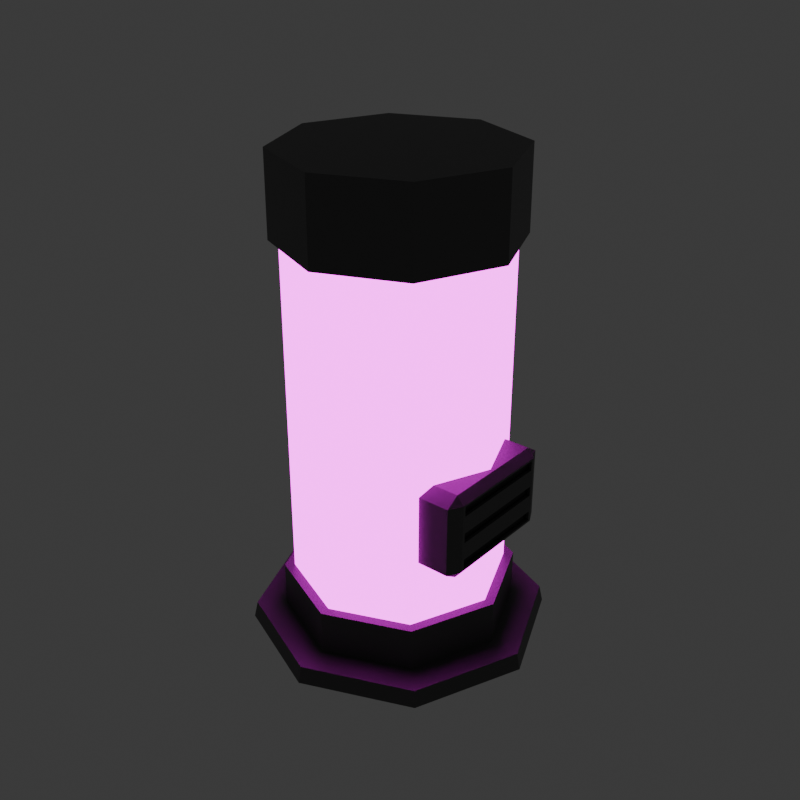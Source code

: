 # Source: stoneage.blend  (saved by Blender 5.1.30; exported with 4.5.12 LTS)
import bpy
from mathutils import Matrix  # noqa: F401  (used for matrix-valued properties, if any)

bpy.ops.wm.read_factory_settings(use_empty=True)
scene = bpy.context.scene
scene.name = 'Scene'

# ---- collections
col_collection = bpy.data.collections.new('Collection'); scene.collection.children.link(col_collection)

# ---- images (referenced by path relative to the original .blend; pixels are not part of the script)
import os
ASSET_DIR = os.environ.get("B2B_ASSET_DIR", "")  # directory of the original .blend (textures are referenced by path, not embedded)
HERE = os.path.dirname(os.path.abspath(__file__))  # packed textures are extracted next to this script under _unpacked/

def load_image(name, relpath, width, height, colorspace="sRGB"):
    """Load a texture the original file referenced (path relative to the .blend, or extracted next to this script)."""
    p = next((c for c in (os.path.join(HERE, relpath), os.path.join(ASSET_DIR, relpath)) if relpath and os.path.exists(c)), "")
    if p:
        img = bpy.data.images.load(p, check_existing=True)
        img.name = name
    else:  # same state as the original file: an image datablock whose file is absent (Cycles renders it pink)
        img = bpy.data.images.new(name, width, height)
        img.source = "FILE"
        img.filepath = "//" + (relpath or name)
    img.colorspace_settings.name = colorspace
    return img
img_fire = load_image('Fire', 'Fire.png', 1024, 1024, 'sRGB')

# ---- materials (node trees are filled in below, after node groups)
mat_fire = bpy.data.materials.new('Fire')
mat_base = bpy.data.materials.new('Base')
mat_material_002 = bpy.data.materials.new('Material.002')

# ---- material node trees
mat_fire.use_nodes = True; mat_fire.node_tree.nodes.clear()
_N = mat_fire.node_tree.nodes; _L = mat_fire.node_tree.links
n0 = _N.new('ShaderNodeBsdfPrincipled'); n0.name = 'Principled BSDF'; n0.location = (-177, 181)
n0.inputs[2].default_value = 1.0
n0.inputs[28].default_value = 4.6
n1 = _N.new('ShaderNodeOutputMaterial'); n1.name = 'Material Output'; n1.location = (200, 100)
n2 = _N.new('ShaderNodeTexNoise'); n2.name = 'Noise Texture'; n2.location = (-844, -23)
n2.width = 145
n3 = _N.new('ShaderNodeValToRGB'); n3.name = 'Color Ramp'; n3.location = (-566, 2)
while len(n3.color_ramp.elements) > 1: n3.color_ramp.elements.remove(n3.color_ramp.elements[-1])
n3.color_ramp.elements[0].position = 0.3636; n3.color_ramp.elements[0].color = (0.05393, 0.003204, 0.005067, 1.0)
_e = n3.color_ramp.elements.new(0.5409); _e.color = (0.5623, 0.04272, 0.02858, 1.0)
_e = n3.color_ramp.elements.new(0.6727); _e.color = (0.6227, 0.07233, 0.03094, 1.0)
_e = n3.color_ramp.elements.new(0.7682); _e.color = (0.7436, 0.3481, 0.09726, 1.0)
n4 = _N.new('ShaderNodeTexImage'); n4.name = 'Image Texture'; n4.location = (-739, 263)
n4.image = img_fire
_L.new(n0.outputs[0], n1.inputs[0])
_L.new(n2.outputs[1], n3.inputs[0])
_L.new(n4.outputs[0], n0.inputs[0])
_L.new(n4.outputs[0], n0.inputs[27])
n1.is_active_output = True
mat_base.use_nodes = True; mat_base.node_tree.nodes.clear()
_N = mat_base.node_tree.nodes; _L = mat_base.node_tree.links
n0 = _N.new('ShaderNodeBsdfPrincipled'); n0.name = 'Principled BSDF'; n0.location = (-200, 100)
n0.inputs[0].default_value = (0.08849, 0.08849, 0.08849, 1.0)
n1 = _N.new('ShaderNodeOutputMaterial'); n1.name = 'Material Output'; n1.location = (200, 100)
_L.new(n0.outputs[0], n1.inputs[0])
n1.is_active_output = True
mat_material_002.use_nodes = True; mat_material_002.node_tree.nodes.clear()
_N = mat_material_002.node_tree.nodes; _L = mat_material_002.node_tree.links
n0 = _N.new('ShaderNodeBsdfPrincipled'); n0.name = 'Principled BSDF'; n0.location = (-200, 100)
n0.inputs[0].default_value = (0.0, 0.0, 0.0, 1.0)
n1 = _N.new('ShaderNodeOutputMaterial'); n1.name = 'Material Output'; n1.location = (200, 100)
_L.new(n0.outputs[0], n1.inputs[0])
n1.is_active_output = True

# ---- world
world_world = bpy.data.worlds.new('World'); scene.world = world_world
world_world.use_nodes = True; world_world.node_tree.nodes.clear()
_N = world_world.node_tree.nodes; _L = world_world.node_tree.links
n0 = _N.new('ShaderNodeOutputWorld'); n0.name = 'World Output'; n0.location = (200, 100)
n1 = _N.new('ShaderNodeBackground'); n1.name = 'Background'; n1.location = (-200, 100)
n1.inputs[0].default_value = (0.05088, 0.05088, 0.05088, 1.0)
_L.new(n1.outputs[0], n0.inputs[0])
n0.is_active_output = True
world_world.color = (0.05088, 0.05088, 0.05088)
world_world.sun_shadow_jitter_overblur = 0.0

# ---- meshes
me_circle = bpy.data.meshes.new('Circle')
me_circle.from_pydata([(0.0, 1.0, 0.0), (-0.7071, 0.7071, 0.0), (-1.0, 0.0, 0.0), (-0.7071, -0.7071, 0.0), (0.0, -1.0, 0.0), (0.7071, -0.7071, 0.0), (1.0, 0.0, 0.0), (0.7071, 0.7071, 0.0), (-1.811e-10, 0.9757, 0.1131), (-0.6899, 0.6899, 0.1131), (-0.9757, 0.0, 0.1131), (-0.6899, -0.6899, 0.1131), (-1.811e-10, -0.9757, 0.1131), (0.6899, -0.6899, 0.1131), (0.9757, 0.0, 0.1131), (0.6899, 0.6899, 0.1131), (1.381e-09, 0.7759, 0.1131), (-0.5487, 0.5487, 0.1131), (-0.7759, -1.526e-09, 0.1131), (-0.5487, -0.5487, 0.1131), (1.381e-09, -0.7759, 0.1131), (0.5487, -0.5487, 0.1131), (0.7759, -1.526e-09, 0.1131), (0.5487, 0.5487, 0.1131), (1.381e-09, 0.7759, 0.4104), (-0.5487, 0.5487, 0.4104), (-0.7759, -1.526e-09, 0.4104), (-0.5487, -0.5487, 0.4104), (1.381e-09, -0.7759, 0.4104), (0.5487, -0.5487, 0.4104), (0.7759, -1.526e-09, 0.4104), (0.5487, 0.5487, 0.4104), (1.262e-09, 0.7088, 0.4104), (-0.5012, 0.5012, 0.4104), (-0.7088, -1.394e-09, 0.4104), (-0.5012, -0.5012, 0.4104), (1.262e-09, -0.7088, 0.4104), (0.5012, -0.5012, 0.4104), (0.7088, -1.394e-09, 0.4104), (0.5012, 0.5012, 0.4104), (1.262e-09, 0.7088, 2.691), (-0.5012, 0.5012, 2.691), (-0.7088, -1.394e-09, 2.691), (-0.5012, -0.5012, 2.691), (1.262e-09, -0.7088, 2.691), (0.5012, -0.5012, 2.691), (0.7088, -1.394e-09, 2.691), (0.5012, 0.5012, 2.691), (9.209e-11, 0.7696, 2.691), (-0.5442, 0.5442, 2.691), (-0.7696, -1.513e-09, 2.691), (-0.5442, -0.5442, 2.691), (9.209e-11, -0.7696, 2.691), (0.5442, -0.5442, 2.691), (0.7696, -1.513e-09, 2.691), (0.5442, 0.5442, 2.691), (-1.798e-09, 0.7665, 3.234), (-0.542, 0.542, 3.234), (-0.7665, -5.638e-10, 3.234), (-0.542, -0.542, 3.234), (-1.798e-09, -0.7665, 3.234), (0.542, -0.542, 3.234), (0.7665, -5.638e-10, 3.234), (0.542, 0.542, 3.234)], [], [(7, 0, 8, 15), (5, 6, 14, 13), (3, 4, 12, 11), (1, 2, 10, 9), (6, 7, 15, 14), (4, 5, 13, 12), (2, 3, 11, 10), (0, 1, 9, 8), (9, 10, 18, 17), (14, 15, 23, 22), (12, 13, 21, 20), (10, 11, 19, 18), (8, 9, 17, 16), (15, 8, 16, 23), (13, 14, 22, 21), (11, 12, 20, 19), (23, 16, 24, 31), (21, 22, 30, 29), (19, 20, 28, 27), (17, 18, 26, 25), (22, 23, 31, 30), (20, 21, 29, 28), (18, 19, 27, 26), (16, 17, 25, 24), (26, 27, 35, 34), (24, 25, 33, 32), (31, 24, 32, 39), (29, 30, 38, 37), (27, 28, 36, 35), (25, 26, 34, 33), (30, 31, 39, 38), (28, 29, 37, 36), (38, 39, 47, 46), (36, 37, 45, 44), (34, 35, 43, 42), (32, 33, 41, 40), (39, 32, 40, 47), (37, 38, 46, 45), (35, 36, 44, 43), (33, 34, 42, 41), (43, 44, 52, 51), (41, 42, 50, 49), (46, 47, 55, 54), (44, 45, 53, 52), (42, 43, 51, 50), (40, 41, 49, 48), (47, 40, 48, 55), (45, 46, 54, 53), (55, 48, 56, 63), (53, 54, 62, 61), (51, 52, 60, 59), (49, 50, 58, 57), (54, 55, 63, 62), (52, 53, 61, 60), (50, 51, 59, 58), (48, 49, 57, 56), (57, 58, 59, 60, 61, 62, 63, 56)])
me_circle.polygons.foreach_set('material_index', [1, 1, 1, 1, 1, 1, 1, 1, 1, 1, 1, 1, 1, 1, 1, 1, 1, 1, 1, 1, 1, 1, 1, 1, 1, 1, 1, 1, 1, 1, 1, 1, 0, 0, 0, 0, 0, 0, 0, 0, 1, 1, 1, 1, 1, 1, 1, 1, 1, 1, 1, 1, 1, 1, 1, 1, 1])
_uv = me_circle.uv_layers.new(name='UVMap')
_uv.uv.foreach_set('vector', [0.7141, 0.9944, 0.3065, 0.9999, 0.3292, 0.9379, 0.6868, 0.9343, 0.999, 0.2939, 0.999, 0.7033, 0.9373, 0.6798, 0.9381, 0.3208, 0.2879, 9.997e-05, 0.7075, 0.002103, 0.6831, 0.06481, 0.3165, 0.06293, 0.01036, 0.7179, 9.991e-05, 0.305, 0.06344, 0.3277, 0.07058, 0.6896, 0.999, 0.7033, 0.7141, 0.9944, 0.6868, 0.9343, 0.9373, 0.6798, 0.7075, 0.002103, 0.999, 0.2939, 0.9381, 0.3208, 0.6831, 0.06481, 9.991e-05, 0.305, 0.2879, 9.997e-05, 0.3165, 0.06293, 0.06344, 0.3277, 0.3065, 0.9999, 0.01036, 0.7179, 0.07058, 0.6896, 0.3292, 0.9379, 0.07058, 0.6896, 0.06344, 0.3277, 0.1526, 0.3655, 0.1593, 0.6538, 0.9373, 0.6798, 0.6868, 0.9343, 0.6521, 0.846, 0.8502, 0.6411, 0.6831, 0.06481, 0.9381, 0.3208, 0.8488, 0.3549, 0.6434, 0.1531, 0.06344, 0.3277, 0.3165, 0.06293, 0.3524, 0.1544, 0.1526, 0.3655, 0.3292, 0.9379, 0.07058, 0.6896, 0.1593, 0.6538, 0.3668, 0.8503, 0.6868, 0.9343, 0.3292, 0.9379, 0.3668, 0.8503, 0.6521, 0.846, 0.9381, 0.3208, 0.9373, 0.6798, 0.8502, 0.6411, 0.8488, 0.3549, 0.3165, 0.06293, 0.6831, 0.06481, 0.6434, 0.1531, 0.3524, 0.1544, 0.6521, 0.846, 0.3668, 0.8503, 0.4095, 0.7286, 0.597, 0.7308, 0.8488, 0.3549, 0.8502, 0.6411, 0.7289, 0.5973, 0.7324, 0.4094, 0.3524, 0.1544, 0.6434, 0.1531, 0.5986, 0.2759, 0.4087, 0.2724, 0.1593, 0.6538, 0.1526, 0.3655, 0.2761, 0.4086, 0.2749, 0.5974, 0.8502, 0.6411, 0.6521, 0.846, 0.597, 0.7308, 0.7289, 0.5973, 0.6434, 0.1531, 0.8488, 0.3549, 0.7324, 0.4094, 0.5986, 0.2759, 0.1526, 0.3655, 0.3524, 0.1544, 0.4087, 0.2724, 0.2761, 0.4086, 0.3668, 0.8503, 0.1593, 0.6538, 0.2749, 0.5974, 0.4095, 0.7286, 0.2761, 0.4086, 0.4087, 0.2724, 0.4179, 0.2955, 0.2941, 0.4162, 0.4095, 0.7286, 0.2749, 0.5974, 0.2972, 0.5885, 0.4169, 0.711, 0.597, 0.7308, 0.4095, 0.7286, 0.4169, 0.711, 0.5882, 0.7086, 0.7324, 0.4094, 0.7289, 0.5973, 0.7113, 0.5898, 0.71, 0.4181, 0.4087, 0.2724, 0.5986, 0.2759, 0.5909, 0.2939, 0.4179, 0.2955, 0.2749, 0.5974, 0.2761, 0.4086, 0.2941, 0.4162, 0.2972, 0.5885, 0.7289, 0.5973, 0.597, 0.7308, 0.5882, 0.7086, 0.7113, 0.5898, 0.5986, 0.2759, 0.7324, 0.4094, 0.71, 0.4181, 0.5909, 0.2939, 0.7113, 0.5898, 0.5882, 0.7086, 0.5126, 0.504, 0.5105, 0.4972, 0.5909, 0.2939, 0.71, 0.4181, 0.5043, 0.4939, 0.4975, 0.4963, 0.2941, 0.4162, 0.4179, 0.2955, 0.4943, 0.5027, 0.4968, 0.5093, 0.4169, 0.711, 0.2972, 0.5885, 0.5029, 0.5123, 0.5093, 0.5101, 0.5882, 0.7086, 0.4169, 0.711, 0.5093, 0.5101, 0.5126, 0.504, 0.71, 0.4181, 0.7113, 0.5898, 0.5105, 0.4972, 0.5043, 0.4939, 0.4179, 0.2955, 0.5909, 0.2939, 0.4975, 0.4963, 0.4943, 0.5027, 0.2972, 0.5885, 0.2941, 0.4162, 0.4968, 0.5093, 0.5029, 0.5123, 0.4943, 0.5027, 0.4975, 0.4963, 0.4981, 0.497, 0.4953, 0.503, 0.5029, 0.5123, 0.4968, 0.5093, 0.4974, 0.5091, 0.503, 0.5116, 0.5105, 0.4972, 0.5126, 0.504, 0.5118, 0.5039, 0.51, 0.4977, 0.4975, 0.4963, 0.5043, 0.4939, 0.5042, 0.4948, 0.4981, 0.497, 0.4968, 0.5093, 0.4943, 0.5027, 0.4953, 0.503, 0.4974, 0.5091, 0.5093, 0.5101, 0.5029, 0.5123, 0.503, 0.5116, 0.5089, 0.5096, 0.5126, 0.504, 0.5093, 0.5101, 0.5089, 0.5096, 0.5118, 0.5039, 0.5043, 0.4939, 0.5105, 0.4972, 0.51, 0.4977, 0.5042, 0.4948, 0.5118, 0.5039, 0.5089, 0.5096, 0.5059, 0.5064, 0.5071, 0.5036, 0.5042, 0.4948, 0.51, 0.4977, 0.5066, 0.5009, 0.5042, 0.4995, 0.4953, 0.503, 0.4981, 0.497, 0.5015, 0.5007, 0.5005, 0.5041, 0.503, 0.5116, 0.4974, 0.5091, 0.5008, 0.5063, 0.5031, 0.5074, 0.51, 0.4977, 0.5118, 0.5039, 0.5071, 0.5036, 0.5066, 0.5009, 0.4981, 0.497, 0.5042, 0.4948, 0.5042, 0.4995, 0.5015, 0.5007, 0.4974, 0.5091, 0.4953, 0.503, 0.5005, 0.5041, 0.5008, 0.5063, 0.5089, 0.5096, 0.503, 0.5116, 0.5031, 0.5074, 0.5059, 0.5064, 0.5031, 0.5074, 0.5008, 0.5063, 0.5005, 0.5041, 0.5015, 0.5007, 0.5042, 0.4995, 0.5066, 0.5009, 0.5071, 0.5036, 0.5059, 0.5064])
me_circle.materials.append(mat_fire)
me_circle.materials.append(mat_base)
me_circle.update()
me_cube_001 = bpy.data.meshes.new('Cube.001')
me_cube_001.from_pydata([(-1.0, -0.8011, -1.0), (-1.0, -1.0, -0.8011), (-1.0, -1.0, 0.8011), (-1.0, -0.8011, 1.0), (-1.0, 1.0, -0.8011), (-1.0, 0.8011, -1.0), (-1.0, 0.8011, 1.0), (-1.0, 1.0, 0.8011), (0.8011, -0.8011, -1.0), (1.0, -0.7552, -0.7552), (0.8011, -1.0, -0.8011), (0.8011, -0.8011, 1.0), (0.8011, -1.0, 0.8011), (1.0, -0.7552, 0.7552), (0.8011, 0.8011, -1.0), (0.8011, 1.0, -0.8011), (1.0, 0.7552, -0.7552), (0.8011, 0.8011, 1.0), (1.0, 0.7552, 0.7552), (0.8011, 1.0, 0.8011), (1.0, 0.7552, 0.5266), (1.0, 0.7552, 0.1143), (1.0, 0.7552, -0.1143), (1.0, 0.7552, -0.5266), (0.8011, 1.0, -0.4807), (0.8011, 1.0, -0.1602), (0.8011, 1.0, 0.1602), (0.8011, 1.0, 0.4807), (0.8011, -1.0, 0.4807), (0.8011, -1.0, 0.1602), (0.8011, -1.0, -0.1602), (0.8011, -1.0, -0.4807), (1.0, -0.7552, -0.5266), (1.0, -0.7552, -0.1143), (1.0, -0.7552, 0.1143), (1.0, -0.7552, 0.5266), (-1.0, -1.0, -0.4807), (-1.0, -1.0, -0.1602), (-1.0, -1.0, 0.1602), (-1.0, -1.0, 0.4807), (-1.0, 1.0, 0.4807), (-1.0, 1.0, 0.1602), (-1.0, 1.0, -0.1602), (-1.0, 1.0, -0.4807), (1.0, 0.8011, -0.4807), (1.0, 0.8011, -0.8011), (1.0, -0.8011, -0.8011), (1.0, -0.8011, 0.8011), (1.0, 0.8011, 0.8011), (1.0, -0.8011, 0.4807), (1.0, 0.8011, 0.4807), (1.0, 0.8011, 0.1602), (1.0, 0.8011, -0.1602), (1.0, -0.8011, -0.4807), (1.0, -0.8011, -0.1602), (1.0, -0.8011, 0.1602), (0.915, 0.7552, -0.5266), (0.915, 0.7552, -0.7552), (0.915, -0.7552, -0.7552), (0.915, -0.7552, 0.7552), (0.915, 0.7552, 0.7552), (0.915, -0.7552, 0.5266), (0.915, 0.7552, 0.5266), (0.915, 0.7552, 0.1143), (0.915, 0.7552, -0.1143), (0.915, -0.7552, -0.5266), (0.915, -0.7552, -0.1143), (0.915, -0.7552, 0.1143)], [], [(8, 46, 10), (11, 12, 47), (14, 15, 45), (17, 48, 19), (14, 5, 4, 15), (6, 17, 19, 7), (44, 45, 15, 24), (8, 14, 45, 46), (17, 11, 47, 48), (31, 10, 46, 53), (0, 8, 10, 1), (11, 3, 2, 12), (5, 14, 8, 0), (40, 39, 2, 3, 6, 7), (28, 12, 2, 39), (17, 6, 3, 11), (40, 7, 19, 27), (32, 9, 58, 65), (33, 22, 64, 66), (44, 52, 54, 53), (18, 13, 59, 60), (51, 50, 49, 55), (4, 43, 24, 15), (43, 42, 25, 24), (42, 41, 26, 25), (41, 40, 27, 26), (10, 31, 36, 1), (31, 30, 37, 36), (30, 29, 38, 37), (29, 28, 39, 38), (0, 1, 36, 43, 4, 5), (43, 36, 37, 42), (42, 37, 38, 41), (41, 38, 39, 40), (12, 28, 49, 47), (28, 29, 55, 49), (29, 30, 54, 55), (30, 31, 53, 54), (48, 50, 27, 19), (50, 51, 26, 27), (51, 52, 25, 26), (52, 44, 24, 25), (23, 16, 45, 44), (16, 9, 46, 45), (13, 18, 48, 47), (35, 13, 47, 49), (18, 20, 50, 48), (21, 22, 52, 51), (9, 32, 53, 46), (33, 34, 55, 54), (32, 23, 44, 53), (22, 33, 54, 52), (34, 21, 51, 55), (20, 35, 49, 50), (62, 60, 59, 61), (57, 56, 65, 58), (64, 63, 67, 66), (13, 35, 61, 59), (21, 34, 67, 63), (16, 23, 56, 57), (34, 33, 66, 67), (20, 18, 60, 62), (35, 20, 62, 61), (9, 16, 57, 58), (23, 32, 65, 56), (22, 21, 63, 64)])
me_cube_001.polygons.foreach_set('material_index', [0, 0, 0, 0, 0, 0, 0, 0, 0, 0, 0, 0, 0, 0, 0, 0, 0, 0, 0, 0, 0, 0, 0, 0, 0, 0, 0, 0, 0, 0, 0, 0, 0, 0, 0, 0, 0, 0, 0, 0, 0, 0, 0, 0, 0, 0, 0, 0, 0, 0, 0, 0, 0, 0, 1, 1, 1, 0, 0, 0, 0, 0, 0, 0, 0, 0])
_uv = me_cube_001.uv_layers.new(name='UVMap')
_uv.uv.foreach_set('vector', [0.3564, 0.7251, 0.3999, 0.7251, 0.3874, 0.7624, 0.6374, 0.7376, 0.6001, 0.7686, 0.6001, 0.7251, 0.3564, 0.5249, 0.3874, 0.4876, 0.3999, 0.5249, 0.6374, 0.5124, 0.6001, 0.5249, 0.6001, 0.4814, 0.3564, 0.5249, 0.125, 0.5249, 0.125, 0.5, 0.3874, 0.4876, 0.625, 0.2376, 0.6374, 0.5124, 0.6001, 0.4814, 0.6001, 0.25, 0.4399, 0.5249, 0.3999, 0.5249, 0.3874, 0.4876, 0.43, 0.4863, 0.3564, 0.7251, 0.3564, 0.5249, 0.3999, 0.5249, 0.3999, 0.7251, 0.6374, 0.5124, 0.6374, 0.7376, 0.6001, 0.7251, 0.6001, 0.5249, 0.43, 0.7637, 0.3874, 0.7624, 0.3999, 0.7251, 0.4399, 0.7251, 0.125, 0.7251, 0.3564, 0.7251, 0.3874, 0.7624, 0.125, 0.75, 0.6374, 0.7376, 0.625, 1.0, 0.6001, 1.0, 0.6001, 0.7686, 0.125, 0.5249, 0.3564, 0.5249, 0.3564, 0.7251, 0.125, 0.7251, 0.5601, 0.25, 0.5601, 0.0, 0.6001, 0.0, 0.625, 0.02486, 0.625, 0.2376, 0.6001, 0.25, 0.5576, 0.7674, 0.6001, 0.7686, 0.6001, 1.0, 0.5601, 1.0, 0.6374, 0.5124, 0.875, 0.5249, 0.875, 0.7251, 0.6374, 0.7376, 0.5601, 0.25, 0.6001, 0.25, 0.6001, 0.4814, 0.5576, 0.4826, 0.4342, 0.7194, 0.4056, 0.7194, 0.4056, 0.7194, 0.4342, 0.7194, 0.4857, 0.7194, 0.4857, 0.5306, 0.4857, 0.5306, 0.4857, 0.7194, 0.4399, 0.5249, 0.48, 0.5249, 0.48, 0.7251, 0.4399, 0.7251, 0.5944, 0.5306, 0.5944, 0.7194, 0.5944, 0.7194, 0.5944, 0.5306, 0.52, 0.5249, 0.5601, 0.5249, 0.5601, 0.7251, 0.52, 0.7251, 0.3999, 0.25, 0.4399, 0.25, 0.43, 0.4863, 0.3874, 0.4876, 0.4399, 0.25, 0.48, 0.25, 0.4725, 0.4851, 0.43, 0.4863, 0.48, 0.25, 0.52, 0.25, 0.5151, 0.4838, 0.4725, 0.4851, 0.52, 0.25, 0.5601, 0.25, 0.5576, 0.4826, 0.5151, 0.4838, 0.3874, 0.7624, 0.43, 0.7637, 0.4399, 1.0, 0.3999, 1.0, 0.43, 0.7637, 0.4725, 0.7649, 0.48, 1.0, 0.4399, 1.0, 0.4725, 0.7649, 0.5151, 0.7662, 0.52, 1.0, 0.48, 1.0, 0.5151, 0.7662, 0.5576, 0.7674, 0.5601, 1.0, 0.52, 1.0, 0.375, 0.02486, 0.3999, 0.0, 0.4399, 0.0, 0.4399, 0.25, 0.3999, 0.25, 0.375, 0.2251, 0.4399, 0.25, 0.4399, 0.0, 0.48, 0.0, 0.48, 0.25, 0.48, 0.25, 0.48, 0.0, 0.52, 0.0, 0.52, 0.25, 0.52, 0.25, 0.52, 0.0, 0.5601, 0.0, 0.5601, 0.25, 0.6001, 0.7686, 0.5576, 0.7674, 0.5601, 0.7251, 0.6001, 0.7251, 0.5576, 0.7674, 0.5151, 0.7662, 0.52, 0.7251, 0.5601, 0.7251, 0.5151, 0.7662, 0.4725, 0.7649, 0.48, 0.7251, 0.52, 0.7251, 0.4725, 0.7649, 0.43, 0.7637, 0.4399, 0.7251, 0.48, 0.7251, 0.6001, 0.5249, 0.5601, 0.5249, 0.5576, 0.4826, 0.6001, 0.4814, 0.5601, 0.5249, 0.52, 0.5249, 0.5151, 0.4838, 0.5576, 0.4826, 0.52, 0.5249, 0.48, 0.5249, 0.4725, 0.4851, 0.5151, 0.4838, 0.48, 0.5249, 0.4399, 0.5249, 0.43, 0.4863, 0.4725, 0.4851, 0.4342, 0.5306, 0.4056, 0.5306, 0.3999, 0.5249, 0.4399, 0.5249, 0.4056, 0.5306, 0.4056, 0.7194, 0.3999, 0.7251, 0.3999, 0.5249, 0.5944, 0.7194, 0.5944, 0.5306, 0.6001, 0.5249, 0.6001, 0.7251, 0.5658, 0.7194, 0.5944, 0.7194, 0.6001, 0.7251, 0.5601, 0.7251, 0.5944, 0.5306, 0.5658, 0.5306, 0.5601, 0.5249, 0.6001, 0.5249, 0.5143, 0.5306, 0.4857, 0.5306, 0.48, 0.5249, 0.52, 0.5249, 0.4056, 0.7194, 0.4342, 0.7194, 0.4399, 0.7251, 0.3999, 0.7251, 0.4857, 0.7194, 0.5143, 0.7194, 0.52, 0.7251, 0.48, 0.7251, 0.4342, 0.7194, 0.4342, 0.5306, 0.4399, 0.5249, 0.4399, 0.7251, 0.4857, 0.5306, 0.4857, 0.7194, 0.48, 0.7251, 0.48, 0.5249, 0.5143, 0.7194, 0.5143, 0.5306, 0.52, 0.5249, 0.52, 0.7251, 0.5658, 0.5306, 0.5658, 0.7194, 0.5601, 0.7251, 0.5601, 0.5249, 0.5658, 0.5306, 0.5944, 0.5306, 0.5944, 0.7194, 0.5658, 0.7194, 0.4056, 0.5306, 0.4342, 0.5306, 0.4342, 0.7194, 0.4056, 0.7194, 0.4857, 0.5306, 0.5143, 0.5306, 0.5143, 0.7194, 0.4857, 0.7194, 0.5944, 0.7194, 0.5658, 0.7194, 0.5658, 0.7194, 0.5944, 0.7194, 0.5143, 0.5306, 0.5143, 0.7194, 0.5143, 0.7194, 0.5143, 0.5306, 0.4056, 0.5306, 0.4342, 0.5306, 0.4342, 0.5306, 0.4056, 0.5306, 0.5143, 0.7194, 0.4857, 0.7194, 0.4857, 0.7194, 0.5143, 0.7194, 0.5658, 0.5306, 0.5944, 0.5306, 0.5944, 0.5306, 0.5658, 0.5306, 0.5658, 0.7194, 0.5658, 0.5306, 0.5658, 0.5306, 0.5658, 0.7194, 0.4056, 0.7194, 0.4056, 0.5306, 0.4056, 0.5306, 0.4056, 0.7194, 0.4342, 0.5306, 0.4342, 0.7194, 0.4342, 0.7194, 0.4342, 0.5306, 0.4857, 0.5306, 0.5143, 0.5306, 0.5143, 0.5306, 0.4857, 0.5306])
me_cube_001.materials.append(mat_base)
me_cube_001.materials.append(mat_material_002)
me_cube_001.update()

# ---- objects
ob_circle = bpy.data.objects.new('Circle', me_circle)
ob_cube = bpy.data.objects.new('Cube', me_cube_001)

# ---- transforms, parenting, visibility, modifiers, constraints
ob_circle.location = (0.0, 0.0, 0.0)
ob_cube.location = (0.5429, 0.0, 1.092)
ob_cube.scale = (0.2378, 0.453, 0.2885)

# ---- collection membership
col_collection.objects.link(ob_circle)
col_collection.objects.link(ob_cube)

# ---- scene / render settings (as saved in the file)
scene.frame_start = 1; scene.frame_end = 250; scene.frame_set(1)
scene.render.engine = 'CYCLES'
scene.render.resolution_x = 512
scene.render.resolution_y = 512
scene.render.bake_bias = 0.0
scene.render.bake_samples = 0
scene.cycles.sampling_pattern = 'TABULATED_SOBOL'
scene.cycles.bake_type = 'DIFFUSE'
scene.eevee.use_volume_custom_range = False
bpy.context.view_layer.update()

# ---- added for rendering (the .blend has no active camera): camera
cam_auto = bpy.data.cameras.new('AutoCamera')
cam_auto.lens = 50.0
cam_auto.sensor_width = 36.0
cam_auto.clip_end = 1000.0
ob_auto_camera = bpy.data.objects.new('AutoCamera', cam_auto)
scene.collection.objects.link(ob_auto_camera)
ob_auto_camera.location = (3.97481, -4.76977, 4.79664)
ob_auto_camera.rotation_euler = (1.09748, -7.21219e-08, 0.694738)
scene.camera = ob_auto_camera
bpy.context.view_layer.update()
